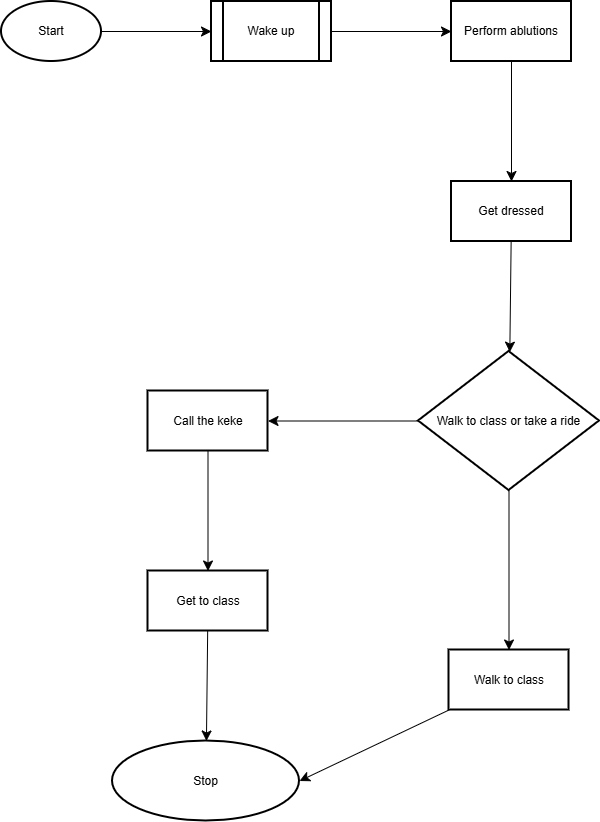

The diagram above was exported from draw.io. Its source (the exported page's mxGraphModel, read from the mxfile embedded in the PNG):
<mxGraphModel dx="1042" dy="1026" grid="0" gridSize="10" guides="1" tooltips="1" connect="1" arrows="1" fold="1" page="0" pageScale="1" pageWidth="827" pageHeight="1169" math="0" shadow="0">
  <root>
    <mxCell id="0" />
    <mxCell id="1" parent="0" />
    <mxCell id="lB0W0qNc0FZQ_gbb_qQ2-4" edge="1" parent="1" source="lB0W0qNc0FZQ_gbb_qQ2-2" style="edgeStyle=none;curved=1;rounded=0;orthogonalLoop=1;jettySize=auto;html=1;fontSize=12;startSize=8;endSize=8;" target="lB0W0qNc0FZQ_gbb_qQ2-3" value="">
      <mxGeometry relative="1" as="geometry" />
    </mxCell>
    <mxCell id="lB0W0qNc0FZQ_gbb_qQ2-2" parent="1" style="strokeWidth=2;html=1;shape=mxgraph.flowchart.start_1;whiteSpace=wrap;" value="Start" vertex="1">
      <mxGeometry height="60" width="100" x="363" y="-204" as="geometry" />
    </mxCell>
    <mxCell id="lB0W0qNc0FZQ_gbb_qQ2-6" edge="1" parent="1" source="lB0W0qNc0FZQ_gbb_qQ2-3" style="edgeStyle=none;curved=1;rounded=0;orthogonalLoop=1;jettySize=auto;html=1;fontSize=12;startSize=8;endSize=8;" target="lB0W0qNc0FZQ_gbb_qQ2-5" value="">
      <mxGeometry relative="1" as="geometry" />
    </mxCell>
    <mxCell id="lB0W0qNc0FZQ_gbb_qQ2-3" parent="1" style="shape=process;whiteSpace=wrap;html=1;backgroundOutline=1;strokeWidth=2;" value="Wake up" vertex="1">
      <mxGeometry height="60" width="120" x="573" y="-204" as="geometry" />
    </mxCell>
    <mxCell id="lB0W0qNc0FZQ_gbb_qQ2-8" edge="1" parent="1" source="lB0W0qNc0FZQ_gbb_qQ2-5" style="edgeStyle=none;curved=1;rounded=0;orthogonalLoop=1;jettySize=auto;html=1;fontSize=12;startSize=8;endSize=8;" target="lB0W0qNc0FZQ_gbb_qQ2-7" value="">
      <mxGeometry relative="1" as="geometry" />
    </mxCell>
    <mxCell id="lB0W0qNc0FZQ_gbb_qQ2-5" parent="1" style="whiteSpace=wrap;html=1;strokeWidth=2;" value="Perform ablutions" vertex="1">
      <mxGeometry height="60" width="120" x="813" y="-204" as="geometry" />
    </mxCell>
    <mxCell id="lB0W0qNc0FZQ_gbb_qQ2-10" edge="1" parent="1" source="lB0W0qNc0FZQ_gbb_qQ2-7" style="edgeStyle=none;curved=1;rounded=0;orthogonalLoop=1;jettySize=auto;html=1;fontSize=12;startSize=8;endSize=8;" target="lB0W0qNc0FZQ_gbb_qQ2-9" value="">
      <mxGeometry relative="1" as="geometry" />
    </mxCell>
    <mxCell id="lB0W0qNc0FZQ_gbb_qQ2-7" parent="1" style="whiteSpace=wrap;html=1;strokeWidth=2;" value="Get dressed" vertex="1">
      <mxGeometry height="60" width="120" x="813" y="-24" as="geometry" />
    </mxCell>
    <mxCell id="lB0W0qNc0FZQ_gbb_qQ2-15" edge="1" parent="1" source="lB0W0qNc0FZQ_gbb_qQ2-9" style="edgeStyle=none;curved=1;rounded=0;orthogonalLoop=1;jettySize=auto;html=1;fontSize=12;startSize=8;endSize=8;" target="lB0W0qNc0FZQ_gbb_qQ2-14" value="">
      <mxGeometry relative="1" as="geometry" />
    </mxCell>
    <mxCell id="lB0W0qNc0FZQ_gbb_qQ2-21" edge="1" parent="1" source="lB0W0qNc0FZQ_gbb_qQ2-9" style="edgeStyle=none;curved=1;rounded=0;orthogonalLoop=1;jettySize=auto;html=1;fontSize=12;startSize=8;endSize=8;" target="lB0W0qNc0FZQ_gbb_qQ2-20" value="">
      <mxGeometry relative="1" as="geometry" />
    </mxCell>
    <mxCell id="lB0W0qNc0FZQ_gbb_qQ2-9" parent="1" style="rhombus;whiteSpace=wrap;html=1;strokeWidth=2;" value="Walk to class or take a ride" vertex="1">
      <mxGeometry height="139" width="181" x="780" y="146" as="geometry" />
    </mxCell>
    <mxCell id="lB0W0qNc0FZQ_gbb_qQ2-17" edge="1" parent="1" source="lB0W0qNc0FZQ_gbb_qQ2-14" style="edgeStyle=none;curved=1;rounded=0;orthogonalLoop=1;jettySize=auto;html=1;fontSize=12;startSize=8;endSize=8;" target="lB0W0qNc0FZQ_gbb_qQ2-16" value="">
      <mxGeometry relative="1" as="geometry" />
    </mxCell>
    <mxCell id="lB0W0qNc0FZQ_gbb_qQ2-14" parent="1" style="whiteSpace=wrap;html=1;strokeWidth=2;" value="Call the keke" vertex="1">
      <mxGeometry height="60" width="120" x="509.5" y="185.5" as="geometry" />
    </mxCell>
    <mxCell id="lB0W0qNc0FZQ_gbb_qQ2-19" edge="1" parent="1" source="lB0W0qNc0FZQ_gbb_qQ2-16" style="edgeStyle=none;curved=1;rounded=0;orthogonalLoop=1;jettySize=auto;html=1;fontSize=12;startSize=8;endSize=8;" target="lB0W0qNc0FZQ_gbb_qQ2-18" value="">
      <mxGeometry relative="1" as="geometry" />
    </mxCell>
    <mxCell id="lB0W0qNc0FZQ_gbb_qQ2-16" parent="1" style="whiteSpace=wrap;html=1;strokeWidth=2;" value="Get to class" vertex="1">
      <mxGeometry height="60" width="120" x="509.5" y="365.5" as="geometry" />
    </mxCell>
    <mxCell id="lB0W0qNc0FZQ_gbb_qQ2-18" parent="1" style="ellipse;whiteSpace=wrap;html=1;strokeWidth=2;" value="Stop" vertex="1">
      <mxGeometry height="80" width="187" x="474" y="535.5" as="geometry" />
    </mxCell>
    <mxCell id="lB0W0qNc0FZQ_gbb_qQ2-23" edge="1" parent="1" source="lB0W0qNc0FZQ_gbb_qQ2-20" style="edgeStyle=none;curved=1;rounded=0;orthogonalLoop=1;jettySize=auto;html=1;exitX=0;exitY=1;exitDx=0;exitDy=0;entryX=1;entryY=0.5;entryDx=0;entryDy=0;fontSize=12;startSize=8;endSize=8;" target="lB0W0qNc0FZQ_gbb_qQ2-18">
      <mxGeometry relative="1" as="geometry" />
    </mxCell>
    <mxCell id="lB0W0qNc0FZQ_gbb_qQ2-20" parent="1" style="whiteSpace=wrap;html=1;strokeWidth=2;" value="Walk to class" vertex="1">
      <mxGeometry height="60" width="120" x="810.5" y="444.5" as="geometry" />
    </mxCell>
  </root>
</mxGraphModel>